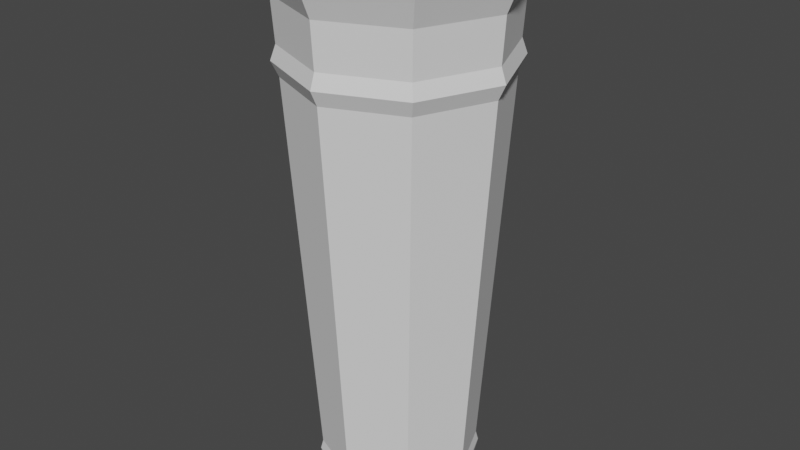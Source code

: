# Source: FireStend.blend  (saved by Blender 3.5.10; exported with 4.5.12 LTS)
import bpy
from mathutils import Matrix  # noqa: F401  (used for matrix-valued properties, if any)

bpy.ops.wm.read_factory_settings(use_empty=True)
scene = bpy.context.scene
scene.name = 'Scene'

# ---- collections
col_collection = bpy.data.collections.new('Collection'); scene.collection.children.link(col_collection)

# ---- world
world_world = bpy.data.worlds.new('World'); scene.world = world_world
world_world.use_nodes = True; world_world.node_tree.nodes.clear()
_N = world_world.node_tree.nodes; _L = world_world.node_tree.links
n0 = _N.new('ShaderNodeOutputWorld'); n0.name = 'World Output'; n0.location = (300, 300)
n1 = _N.new('ShaderNodeBackground'); n1.name = 'Background'; n1.location = (10, 300)
n1.inputs[0].default_value = (0.05088, 0.05088, 0.05088, 1.0)
_L.new(n1.outputs[0], n0.inputs[0])
n0.is_active_output = True
world_world.color = (0.05088, 0.05088, 0.05088)
world_world.use_sun_shadow = False
world_world.sun_shadow_jitter_overblur = 0.0

# ---- meshes
me_cylinder = bpy.data.meshes.new('Cylinder')
me_cylinder.from_pydata([(-2.14e-09, 0.7127, -0.9825), (-2.908e-09, 0.8764, 1.0), (0.504, 0.504, -0.9825), (0.6197, 0.6197, 1.0), (0.7127, 0.0, -0.9825), (0.8764, 0.0, 1.0), (0.504, -0.504, -0.9825), (0.6197, -0.6197, 1.0), (-2.14e-09, -0.7127, -0.9825), (-2.908e-09, -0.8764, 1.0), (-0.504, -0.504, -0.9825), (-0.6197, -0.6197, 1.0), (-0.7127, 0.0, -0.9825), (-0.8764, 0.0, 1.0), (-0.504, 0.504, -0.9825), (-0.6197, 0.6197, 1.0), (-2.306e-09, 0.7349, -0.937), (0.5197, 0.5197, -0.937), (0.7349, 0.0, -0.937), (0.5197, -0.5197, -0.937), (-2.306e-09, -0.7349, -0.937), (-0.5197, -0.5197, -0.937), (-0.7349, 0.0, -0.937), (-0.5197, 0.5197, -0.937), (-2.14e-09, 0.7127, -0.8982), (0.504, 0.504, -0.8982), (0.7127, 0.0, -0.8982), (0.504, -0.504, -0.8982), (-2.14e-09, -0.7127, -0.8982), (-0.504, -0.504, -0.8982), (-0.7127, 0.0, -0.8982), (-0.504, 0.504, -0.8982), (0.6976, 0.6976, 1.0), (-2.908e-09, 0.9865, 1.0), (0.9865, 0.0, 1.0), (0.6976, -0.6976, 1.0), (-2.908e-09, -0.9865, 1.0), (-0.6976, -0.6976, 1.0), (-0.9865, 0.0, 1.0), (-0.6976, 0.6976, 1.0), (0.8002, 0.8002, 1.152), (-2.788e-09, 1.132, 1.152), (1.132, -5.481e-10, 1.152), (0.8002, -0.8002, 1.152), (-2.788e-09, -1.132, 1.152), (-0.8002, -0.8002, 1.152), (-1.132, -5.481e-10, 1.152), (-0.8002, 0.8002, 1.152), (0.7109, 0.7109, 1.152), (-2.788e-09, 1.005, 1.152), (1.005, -5.481e-10, 1.152), (0.7109, -0.7109, 1.152), (-2.788e-09, -1.005, 1.152), (-0.7109, -0.7109, 1.152), (-1.005, -5.481e-10, 1.152), (-0.7109, 0.7109, 1.152), (-4.288e-09, 1.008, 0.763), (0.7129, 0.7129, 0.763), (1.008, -4.371e-10, 0.763), (0.7129, -0.7129, 0.763), (-4.288e-09, -1.008, 0.763), (-0.7129, -0.7129, 0.763), (-1.008, -4.371e-10, 0.763), (-0.7129, 0.7129, 0.763), (-2.836e-09, 0.961, 0.8232), (0.6795, 0.6795, 0.8232), (0.961, 0.0, 0.8232), (0.6795, -0.6795, 0.8232), (-2.836e-09, -0.961, 0.8232), (-0.6795, -0.6795, 0.8232), (-0.961, 0.0, 0.8232), (-0.6795, 0.6795, 0.8232), (0.6672, 0.6672, 0.702), (0.9435, 0.0, 0.702), (0.6672, -0.6672, 0.702), (-2.787e-09, -0.9435, 0.702), (-0.6672, -0.6672, 0.702), (-0.9435, 0.0, 0.702), (-0.6672, 0.6672, 0.702), (-2.787e-09, 0.9435, 0.702), (-2.788e-09, 1.068, 1.177), (0.7555, 0.7555, 1.177), (1.068, -5.481e-10, 1.177), (0.7555, -0.7555, 1.177), (-2.788e-09, -1.068, 1.177), (-0.7555, -0.7555, 1.177), (-1.068, -5.481e-10, 1.177), (-0.7555, 0.7555, 1.177)], [], [(64, 33, 32, 65), (65, 32, 34, 66), (66, 34, 35, 67), (67, 35, 36, 68), (68, 36, 37, 69), (69, 37, 38, 70), (3, 1, 15, 13, 11, 9, 7, 5), (70, 38, 39, 71), (71, 39, 33, 64), (0, 2, 4, 6, 8, 10, 12, 14), (14, 23, 16, 0), (12, 22, 23, 14), (10, 21, 22, 12), (8, 20, 21, 10), (6, 19, 20, 8), (4, 18, 19, 6), (2, 17, 18, 4), (0, 16, 17, 2), (23, 31, 24, 16), (22, 30, 31, 23), (21, 29, 30, 22), (20, 28, 29, 21), (19, 27, 28, 20), (18, 26, 27, 19), (17, 25, 26, 18), (16, 24, 25, 17), (38, 37, 45, 46), (11, 13, 54, 53), (32, 33, 41, 40), (9, 11, 53, 52), (33, 39, 47, 41), (35, 34, 42, 43), (7, 9, 52, 51), (37, 36, 44, 45), (80, 81, 40, 41), (81, 82, 42, 40), (82, 83, 43, 42), (83, 84, 44, 43), (84, 85, 45, 44), (85, 86, 46, 45), (86, 87, 47, 46), (87, 80, 41, 47), (13, 15, 55, 54), (36, 35, 43, 44), (15, 1, 49, 55), (1, 3, 48, 49), (34, 32, 40, 42), (39, 38, 46, 47), (3, 5, 50, 48), (5, 7, 51, 50), (78, 63, 56, 79), (77, 62, 63, 78), (76, 61, 62, 77), (75, 60, 61, 76), (74, 59, 60, 75), (73, 58, 59, 74), (72, 57, 58, 73), (79, 56, 57, 72), (63, 71, 64, 56), (62, 70, 71, 63), (61, 69, 70, 62), (60, 68, 69, 61), (59, 67, 68, 60), (58, 66, 67, 59), (57, 65, 66, 58), (56, 64, 65, 57), (24, 79, 72, 25), (25, 72, 73, 26), (26, 73, 74, 27), (27, 74, 75, 28), (28, 75, 76, 29), (29, 76, 77, 30), (30, 77, 78, 31), (31, 78, 79, 24), (55, 49, 80, 87), (54, 55, 87, 86), (53, 54, 86, 85), (52, 53, 85, 84), (51, 52, 84, 83), (50, 51, 83, 82), (48, 50, 82, 81), (49, 48, 81, 80)])
_uv = me_cylinder.uv_layers.new(name='UVMap')
_uv.uv.foreach_set('vector', [1.0, 0.9562, 1.0, 1.0, 0.875, 1.0, 0.875, 0.9562, 0.875, 0.9562, 0.875, 1.0, 0.75, 1.0, 0.75, 0.9562, 0.75, 0.9562, 0.75, 1.0, 0.625, 1.0, 0.625, 0.9562, 0.625, 0.9562, 0.625, 1.0, 0.5, 1.0, 0.5, 0.9562, 0.5, 0.9562, 0.5, 1.0, 0.375, 1.0, 0.375, 0.9562, 0.375, 0.9562, 0.375, 1.0, 0.25, 1.0, 0.25, 0.9562, 0.4008, 0.4008, 0.25, 0.4632, 0.09924, 0.4008, 0.03679, 0.25, 0.09924, 0.09924, 0.25, 0.03679, 0.4008, 0.09924, 0.4632, 0.25, 0.25, 0.9562, 0.25, 1.0, 0.125, 1.0, 0.125, 0.9562, 0.125, 0.9562, 0.125, 1.0, 0.0, 1.0, 0.0, 0.9562, 0.75, 0.49, 0.9197, 0.4197, 0.99, 0.25, 0.9197, 0.08029, 0.75, 0.01, 0.5803, 0.08029, 0.51, 0.25, 0.5803, 0.4197, 0.125, 0.5, 0.125, 0.516, 0.0, 0.516, 0.0, 0.5, 0.25, 0.5, 0.25, 0.516, 0.125, 0.516, 0.125, 0.5, 0.375, 0.5, 0.375, 0.516, 0.25, 0.516, 0.25, 0.5, 0.5, 0.5, 0.5, 0.516, 0.375, 0.516, 0.375, 0.5, 0.625, 0.5, 0.625, 0.516, 0.5, 0.516, 0.5, 0.5, 0.75, 0.5, 0.75, 0.516, 0.625, 0.516, 0.625, 0.5, 0.875, 0.5, 0.875, 0.516, 0.75, 0.516, 0.75, 0.5, 1.0, 0.5, 1.0, 0.516, 0.875, 0.516, 0.875, 0.5, 0.125, 0.516, 0.125, 0.5296, 0.0, 0.5296, 0.0, 0.516, 0.25, 0.516, 0.25, 0.5296, 0.125, 0.5296, 0.125, 0.516, 0.375, 0.516, 0.375, 0.5296, 0.25, 0.5296, 0.25, 0.516, 0.5, 0.516, 0.5, 0.5296, 0.375, 0.5296, 0.375, 0.516, 0.625, 0.516, 0.625, 0.5296, 0.5, 0.5296, 0.5, 0.516, 0.75, 0.516, 0.75, 0.5296, 0.625, 0.5296, 0.625, 0.516, 0.875, 0.516, 0.875, 0.5296, 0.75, 0.5296, 0.75, 0.516, 1.0, 0.516, 1.0, 0.5296, 0.875, 0.5296, 0.875, 0.516, 0.25, 1.0, 0.375, 1.0, 0.375, 1.0, 0.25, 1.0, 0.09924, 0.09924, 0.03679, 0.25, 0.03679, 0.25, 0.09924, 0.09924, 0.875, 1.0, 1.0, 1.0, 1.0, 1.0, 0.875, 1.0, 0.25, 0.03679, 0.09924, 0.09924, 0.09924, 0.09924, 0.25, 0.03679, 0.0, 1.0, 0.125, 1.0, 0.125, 1.0, 0.0, 1.0, 0.625, 1.0, 0.75, 1.0, 0.75, 1.0, 0.625, 1.0, 0.4008, 0.09924, 0.25, 0.03679, 0.25, 0.03679, 0.4008, 0.09924, 0.375, 1.0, 0.5, 1.0, 0.5, 1.0, 0.375, 1.0, 0.25, 0.4766, 0.4102, 0.4102, 0.4197, 0.4197, 0.25, 0.49, 0.4102, 0.4102, 0.4766, 0.25, 0.49, 0.25, 0.4197, 0.4197, 0.4766, 0.25, 0.4102, 0.08977, 0.4197, 0.08029, 0.49, 0.25, 0.4102, 0.08977, 0.25, 0.0234, 0.25, 0.01, 0.4197, 0.08029, 0.25, 0.0234, 0.08977, 0.08977, 0.08029, 0.08029, 0.25, 0.01, 0.08977, 0.08977, 0.0234, 0.25, 0.01, 0.25, 0.08029, 0.08029, 0.0234, 0.25, 0.08977, 0.4102, 0.08029, 0.4197, 0.01, 0.25, 0.08977, 0.4102, 0.25, 0.4766, 0.25, 0.49, 0.08029, 0.4197, 0.03679, 0.25, 0.09924, 0.4008, 0.09924, 0.4008, 0.03679, 0.25, 0.5, 1.0, 0.625, 1.0, 0.625, 1.0, 0.5, 1.0, 0.09924, 0.4008, 0.25, 0.4632, 0.25, 0.4632, 0.09924, 0.4008, 0.25, 0.4632, 0.4008, 0.4008, 0.4008, 0.4008, 0.25, 0.4632, 0.75, 1.0, 0.875, 1.0, 0.875, 1.0, 0.75, 1.0, 0.125, 1.0, 0.25, 1.0, 0.25, 1.0, 0.125, 1.0, 0.4008, 0.4008, 0.4632, 0.25, 0.4632, 0.25, 0.4008, 0.4008, 0.4632, 0.25, 0.4008, 0.09924, 0.4008, 0.09924, 0.4632, 0.25, 0.125, 0.9262, 0.125, 0.9413, 0.0, 0.9413, 0.0, 0.9262, 0.25, 0.9262, 0.25, 0.9413, 0.125, 0.9413, 0.125, 0.9262, 0.375, 0.9262, 0.375, 0.9413, 0.25, 0.9413, 0.25, 0.9262, 0.5, 0.9262, 0.5, 0.9413, 0.375, 0.9413, 0.375, 0.9262, 0.625, 0.9262, 0.625, 0.9413, 0.5, 0.9413, 0.5, 0.9262, 0.75, 0.9262, 0.75, 0.9413, 0.625, 0.9413, 0.625, 0.9262, 0.875, 0.9262, 0.875, 0.9413, 0.75, 0.9413, 0.75, 0.9262, 1.0, 0.9262, 1.0, 0.9413, 0.875, 0.9413, 0.875, 0.9262, 0.125, 0.9413, 0.125, 0.9562, 0.0, 0.9562, 0.0, 0.9413, 0.25, 0.9413, 0.25, 0.9562, 0.125, 0.9562, 0.125, 0.9413, 0.375, 0.9413, 0.375, 0.9562, 0.25, 0.9562, 0.25, 0.9413, 0.5, 0.9413, 0.5, 0.9562, 0.375, 0.9562, 0.375, 0.9413, 0.625, 0.9413, 0.625, 0.9562, 0.5, 0.9562, 0.5, 0.9413, 0.75, 0.9413, 0.75, 0.9562, 0.625, 0.9562, 0.625, 0.9413, 0.875, 0.9413, 0.875, 0.9562, 0.75, 0.9562, 0.75, 0.9413, 1.0, 0.9413, 1.0, 0.9562, 0.875, 0.9562, 0.875, 0.9413, 1.0, 0.5296, 1.0, 0.9262, 0.875, 0.9262, 0.875, 0.5296, 0.875, 0.5296, 0.875, 0.9262, 0.75, 0.9262, 0.75, 0.5296, 0.75, 0.5296, 0.75, 0.9262, 0.625, 0.9262, 0.625, 0.5296, 0.625, 0.5296, 0.625, 0.9262, 0.5, 0.9262, 0.5, 0.5296, 0.5, 0.5296, 0.5, 0.9262, 0.375, 0.9262, 0.375, 0.5296, 0.375, 0.5296, 0.375, 0.9262, 0.25, 0.9262, 0.25, 0.5296, 0.25, 0.5296, 0.25, 0.9262, 0.125, 0.9262, 0.125, 0.5296, 0.125, 0.5296, 0.125, 0.9262, 0.0, 0.9262, 0.0, 0.5296, 0.09924, 0.4008, 0.25, 0.4632, 0.25, 0.4766, 0.08977, 0.4102, 0.03679, 0.25, 0.09924, 0.4008, 0.08977, 0.4102, 0.0234, 0.25, 0.09924, 0.09924, 0.03679, 0.25, 0.0234, 0.25, 0.08977, 0.08977, 0.25, 0.03679, 0.09924, 0.09924, 0.08977, 0.08977, 0.25, 0.0234, 0.4008, 0.09924, 0.25, 0.03679, 0.25, 0.0234, 0.4102, 0.08977, 0.4632, 0.25, 0.4008, 0.09924, 0.4102, 0.08977, 0.4766, 0.25, 0.4008, 0.4008, 0.4632, 0.25, 0.4766, 0.25, 0.4102, 0.4102, 0.25, 0.4632, 0.4008, 0.4008, 0.4102, 0.4102, 0.25, 0.4766])
me_cylinder.update()

# ---- objects
ob_cylinder = bpy.data.objects.new('Cylinder', me_cylinder)

# ---- transforms, parenting, visibility, modifiers, constraints
ob_cylinder.location = (0.0, 0.0, 2.243)
ob_cylinder.scale = (1.0, 1.0, 2.213)

# ---- collection membership
col_collection.objects.link(ob_cylinder)

# ---- scene / render settings (as saved in the file)
scene.frame_start = 1; scene.frame_end = 250; scene.frame_set(1)
scene.render.engine = 'BLENDER_EEVEE_NEXT'
scene.cycles.sampling_pattern = 'TABULATED_SOBOL'
scene.view_settings.view_transform = 'Filmic'
bpy.context.view_layer.update()

# ---- added for rendering (the .blend has no active camera and no usable light): camera, sun
cam_auto = bpy.data.cameras.new('AutoCamera')
cam_auto.lens = 50.0
cam_auto.sensor_width = 36.0
cam_auto.clip_end = 1000.0
ob_auto_camera = bpy.data.objects.new('AutoCamera', cam_auto)
scene.collection.objects.link(ob_auto_camera)
ob_auto_camera.location = (5.32183, -6.3862, 6.71537)
ob_auto_camera.rotation_euler = (1.09748, -7.21219e-08, 0.694738)
scene.camera = ob_auto_camera
light_auto_sun = bpy.data.lights.new('AutoSun', 'SUN')
light_auto_sun.energy = 3.0
light_auto_sun.angle = 0.0523599
ob_auto_sun = bpy.data.objects.new('AutoSun', light_auto_sun)
scene.collection.objects.link(ob_auto_sun)
ob_auto_sun.rotation_euler = (0.872665, 0.174533, 0.523599)
bpy.context.view_layer.update()
